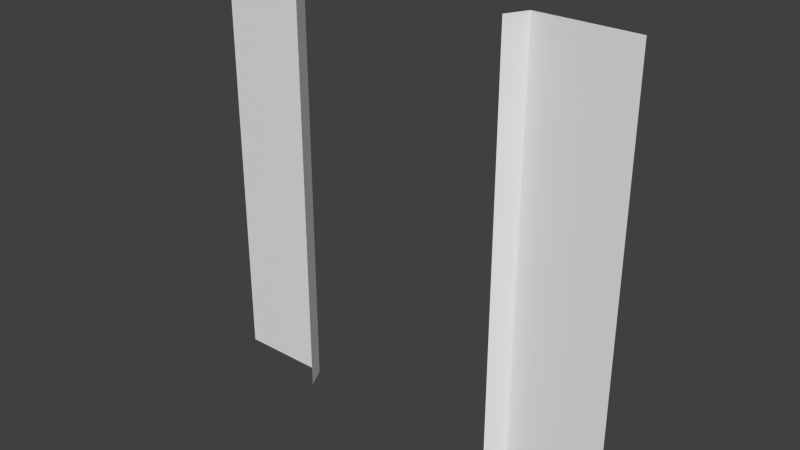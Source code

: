 # Source: FLa03_Hole_Hall.blend  (saved by Blender 2.76.0; exported with 4.5.12 LTS)
import bpy
from mathutils import Matrix  # noqa: F401  (used for matrix-valued properties, if any)

bpy.ops.wm.read_factory_settings(use_empty=True)
scene = bpy.context.scene
scene.name = 'Scene'

# ---- collections
col_collection_1 = bpy.data.collections.new('Collection 1'); scene.collection.children.link(col_collection_1)

# ---- world
world_world = bpy.data.worlds.new('World'); scene.world = world_world
world_world.color = (0.05088, 0.05088, 0.05088)
world_world.use_sun_shadow = False
world_world.sun_shadow_jitter_overblur = 0.0
world_world.cycles.sampling_method = 'MANUAL'
world_world.cycles.sample_map_resolution = 256

# ---- meshes
me_plane_048 = bpy.data.meshes.new('Plane.048')
me_plane_048.from_pydata([(-2.0, 2.662e-07, -2.0), (-2.0, 2.662e-07, 2.0), (2.0, -3.854e-07, -2.0), (2.0, -3.854e-07, 2.0), (-1.1, 1.911e-07, 2.0), (1.1, -1.911e-07, 2.0), (1.1, -1.911e-07, -2.0), (-1.1, 1.911e-07, -2.0), (1.0, -0.2, 2.0), (1.0, -0.2, -2.0), (-1.0, -0.2, 2.0), (-1.0, -0.2, -2.0)], [], [(5, 6, 9, 8), (7, 4, 10, 11), (0, 1, 4, 7), (2, 6, 5, 3)])
_uv = me_plane_048.uv_layers.new(name='UVMap')
_uv.uv.foreach_set('vector', [0.775, 0.0, 0.775, 1.0, 0.75, 1.0, 0.75, 0.0, 0.225, 1.0, 0.225, 0.0, 0.25, 0.0, 0.25, 1.0, 0.0, 1.0, 0.0, 0.0, 0.225, 0.0, 0.225, 1.0, 1.0, 1.0, 0.775, 1.0, 0.775, 0.0, 1.0, 0.0])
me_plane_048.use_remesh_preserve_volume = False
me_plane_048.use_remesh_preserve_attributes = False
me_plane_048.use_mirror_vertex_groups = False
me_plane_048.update()

# ---- objects
ob_plane_139 = bpy.data.objects.new('Plane.139', me_plane_048)

# ---- transforms, parenting, visibility, modifiers, constraints
ob_plane_139.location = (0.0, 0.0, 0.0)
ob_plane_139.lineart.crease_threshold = 0.0

# ---- collection membership
col_collection_1.objects.link(ob_plane_139)

# ---- scene / render settings (as saved in the file)
scene.frame_start = 1; scene.frame_end = 250; scene.frame_set(1)
scene.render.engine = 'BLENDER_EEVEE_NEXT'
scene.render.resolution_percentage = 50
scene.render.dither_intensity = 0.0
scene.cycles.use_denoising = False
scene.cycles.samples = 10
scene.cycles.sampling_pattern = 'TABULATED_SOBOL'
scene.cycles.light_sampling_threshold = 0.0
scene.cycles.use_adaptive_sampling = False
scene.cycles.use_light_tree = False
scene.cycles.blur_glossy = 0.0
scene.cycles.pixel_filter_type = 'GAUSSIAN'
scene.cycles.sample_clamp_indirect = 0.0
scene.view_settings.view_transform = 'Standard'
bpy.context.view_layer.update()

# ---- added for rendering (the .blend has no active camera and no usable light): camera, sun
cam_auto = bpy.data.cameras.new('AutoCamera')
cam_auto.lens = 50.0
cam_auto.sensor_width = 36.0
cam_auto.clip_end = 1000.0
ob_auto_camera = bpy.data.objects.new('AutoCamera', cam_auto)
scene.collection.objects.link(ob_auto_camera)
ob_auto_camera.location = (5.23713, -6.38456, 4.18971)
ob_auto_camera.rotation_euler = (1.09748, -7.21219e-08, 0.694738)
scene.camera = ob_auto_camera
light_auto_sun = bpy.data.lights.new('AutoSun', 'SUN')
light_auto_sun.energy = 3.0
light_auto_sun.angle = 0.0523599
ob_auto_sun = bpy.data.objects.new('AutoSun', light_auto_sun)
scene.collection.objects.link(ob_auto_sun)
ob_auto_sun.rotation_euler = (0.872665, 0.174533, 0.523599)
bpy.context.view_layer.update()
